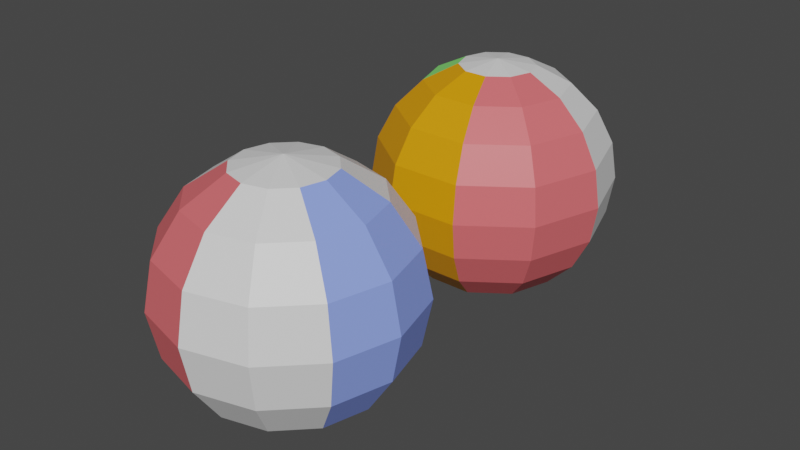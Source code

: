 # Source: top.blend  (saved by Blender 2.82.7; exported with 4.5.12 LTS)
import bpy
from mathutils import Matrix  # noqa: F401  (used for matrix-valued properties, if any)

bpy.ops.wm.read_factory_settings(use_empty=True)
scene = bpy.context.scene
scene.name = 'Scene'

# ---- collections
col_collection = bpy.data.collections.new('Collection'); scene.collection.children.link(col_collection)

# ---- materials (node trees are filled in below, after node groups)
mat_k_rm_z = bpy.data.materials.new('kırmızı')
mat_k_rm_z.use_transparent_shadow = False
mat_beyaz = bpy.data.materials.new('beyaz')
mat_beyaz.use_transparent_shadow = False
mat_mavi = bpy.data.materials.new('mavi')
mat_mavi.use_transparent_shadow = False
mat_ye_il = bpy.data.materials.new('yeşil')
mat_ye_il.use_transparent_shadow = False
mat_material_001 = bpy.data.materials.new('Material.001')
mat_material_001.use_transparent_shadow = False
mat_material_002 = bpy.data.materials.new('Material.002')
mat_material_002.use_transparent_shadow = False
mat_initialshadinggroup_001 = bpy.data.materials.new('initialShadingGroup.001')
mat_initialshadinggroup_001.use_transparent_shadow = False

# ---- material node trees
mat_k_rm_z.use_nodes = True; mat_k_rm_z.node_tree.nodes.clear()
_N = mat_k_rm_z.node_tree.nodes; _L = mat_k_rm_z.node_tree.links
n0 = _N.new('ShaderNodeOutputMaterial'); n0.name = 'Material Output'; n0.location = (300, 300)
n1 = _N.new('ShaderNodeBsdfPrincipled'); n1.name = 'Principled BSDF'; n1.location = (10, 300)
n1.distribution = 'GGX'
n1.subsurface_method = 'BURLEY'
n1.inputs[0].default_value = (0.8, 0.1422, 0.1542, 1.0)
n1.inputs[3].default_value = 1.45
n1.inputs[27].default_value = (0.0, 0.0, 0.0, 1.0)
n1.inputs[28].default_value = 1.0
_L.new(n1.outputs[0], n0.inputs[0])
n0.is_active_output = True
mat_beyaz.use_nodes = True; mat_beyaz.node_tree.nodes.clear()
_N = mat_beyaz.node_tree.nodes; _L = mat_beyaz.node_tree.links
n0 = _N.new('ShaderNodeOutputMaterial'); n0.name = 'Material Output'; n0.location = (300, 300)
n1 = _N.new('ShaderNodeBsdfPrincipled'); n1.name = 'Principled BSDF'; n1.location = (10, 300)
n1.distribution = 'GGX'
n1.subsurface_method = 'BURLEY'
n1.inputs[3].default_value = 1.45
n1.inputs[27].default_value = (0.0, 0.0, 0.0, 1.0)
n1.inputs[28].default_value = 1.0
_L.new(n1.outputs[0], n0.inputs[0])
n0.is_active_output = True
mat_mavi.use_nodes = True; mat_mavi.node_tree.nodes.clear()
_N = mat_mavi.node_tree.nodes; _L = mat_mavi.node_tree.links
n0 = _N.new('ShaderNodeOutputMaterial'); n0.name = 'Material Output'; n0.location = (300, 300)
n1 = _N.new('ShaderNodeBsdfPrincipled'); n1.name = 'Principled BSDF'; n1.location = (10, 300)
n1.distribution = 'GGX'
n1.subsurface_method = 'BURLEY'
n1.inputs[0].default_value = (0.264, 0.369, 1.0, 1.0)
n1.inputs[3].default_value = 1.45
n1.inputs[27].default_value = (0.0, 0.0, 0.0, 1.0)
n1.inputs[28].default_value = 1.0
_L.new(n1.outputs[0], n0.inputs[0])
n0.is_active_output = True
mat_ye_il.use_nodes = True; mat_ye_il.node_tree.nodes.clear()
_N = mat_ye_il.node_tree.nodes; _L = mat_ye_il.node_tree.links
n0 = _N.new('ShaderNodeOutputMaterial'); n0.name = 'Material Output'; n0.location = (300, 300)
n1 = _N.new('ShaderNodeBsdfPrincipled'); n1.name = 'Principled BSDF'; n1.location = (10, 300)
n1.distribution = 'GGX'
n1.subsurface_method = 'BURLEY'
n1.inputs[0].default_value = (0.2785, 1.0, 0.2058, 1.0)
n1.inputs[3].default_value = 1.45
n1.inputs[27].default_value = (0.0, 0.0, 0.0, 1.0)
n1.inputs[28].default_value = 1.0
_L.new(n1.outputs[0], n0.inputs[0])
n0.is_active_output = True
mat_material_001.use_nodes = True; mat_material_001.node_tree.nodes.clear()
_N = mat_material_001.node_tree.nodes; _L = mat_material_001.node_tree.links
n0 = _N.new('ShaderNodeOutputMaterial'); n0.name = 'Material Output'; n0.location = (300, 300)
n1 = _N.new('ShaderNodeBsdfPrincipled'); n1.name = 'Principled BSDF'; n1.location = (10, 300)
n1.distribution = 'GGX'
n1.subsurface_method = 'BURLEY'
n1.inputs[0].default_value = (0.8, 0.3166, 0.0, 1.0)
n1.inputs[3].default_value = 1.45
n1.inputs[27].default_value = (0.0, 0.0, 0.0, 1.0)
n1.inputs[28].default_value = 1.0
_L.new(n1.outputs[0], n0.inputs[0])
n0.is_active_output = True
mat_material_002.use_nodes = True; mat_material_002.node_tree.nodes.clear()
_N = mat_material_002.node_tree.nodes; _L = mat_material_002.node_tree.links
n0 = _N.new('ShaderNodeOutputMaterial'); n0.name = 'Material Output'; n0.location = (300, 300)
n1 = _N.new('ShaderNodeBsdfPrincipled'); n1.name = 'Principled BSDF'; n1.location = (10, 300)
n1.distribution = 'GGX'
n1.subsurface_method = 'BURLEY'
n1.inputs[3].default_value = 1.45
n1.inputs[27].default_value = (0.0, 0.0, 0.0, 1.0)
n1.inputs[28].default_value = 1.0
_L.new(n1.outputs[0], n0.inputs[0])
n0.is_active_output = True
mat_initialshadinggroup_001.use_nodes = True; mat_initialshadinggroup_001.node_tree.nodes.clear()
_N = mat_initialshadinggroup_001.node_tree.nodes; _L = mat_initialshadinggroup_001.node_tree.links
n0 = _N.new('ShaderNodeOutputMaterial'); n0.name = 'Material Output'; n0.location = (300, 300)
n1 = _N.new('ShaderNodeBsdfPrincipled'); n1.name = 'Principled BSDF'; n1.location = (10, 300)
n1.distribution = 'GGX'
n1.subsurface_method = 'BURLEY'
n1.inputs[3].default_value = 1.45
n1.inputs[27].default_value = (0.0, 0.0, 0.0, 1.0)
n1.inputs[28].default_value = 1.0
_L.new(n1.outputs[0], n0.inputs[0])
n0.is_active_output = True

# ---- world
world_world = bpy.data.worlds.new('World'); scene.world = world_world
world_world.use_nodes = True; world_world.node_tree.nodes.clear()
_N = world_world.node_tree.nodes; _L = world_world.node_tree.links
n0 = _N.new('ShaderNodeOutputWorld'); n0.name = 'World Output'; n0.location = (300, 300)
n1 = _N.new('ShaderNodeBackground'); n1.name = 'Background'; n1.location = (10, 300)
n1.inputs[0].default_value = (0.05088, 0.05088, 0.05088, 1.0)
_L.new(n1.outputs[0], n0.inputs[0])
n0.is_active_output = True
world_world.color = (0.05088, 0.05088, 0.05088)
world_world.use_sun_shadow = False
world_world.sun_shadow_jitter_overblur = 0.0

# ---- meshes
me_top_001 = bpy.data.meshes.new('top.001')
me_top_001.from_pydata([(1.113, 0.3473, -0.8084), (0.425, 0.3473, -1.308), (0.8084, 0.9795, -2.488), (2.116, 0.9795, -1.538), (-0.425, 0.3473, -1.308), (-0.8084, 0.9795, -2.488), (-1.113, 0.3473, -0.8084), (-2.116, 0.9795, -1.538), (-1.375, 0.3473, 0.0), (-2.616, 0.9795, 0.0), (-1.113, 0.3473, 0.8084), (-2.116, 0.9795, 1.538), (-0.425, 0.3473, 1.308), (-0.8084, 0.9795, 2.488), (0.425, 0.3473, 1.308), (0.8084, 0.9795, 2.488), (1.113, 0.3473, 0.8084), (2.116, 0.9795, 1.538), (1.375, 0.3473, 0.0), (2.616, 0.9795, 0.0), (1.113, 1.964, -3.425), (2.913, 1.964, -2.116), (-1.113, 1.964, -3.425), (-2.913, 1.964, -2.116), (-3.601, 1.964, 0.0), (-2.913, 1.964, 2.116), (-1.113, 1.964, 3.425), (1.113, 1.964, 3.425), (2.913, 1.964, 2.116), (3.601, 1.964, 0.0), (1.308, 3.205, -4.026), (3.425, 3.205, -2.488), (-1.308, 3.205, -4.026), (-3.425, 3.205, -2.488), (-4.233, 3.205, 0.0), (-3.425, 3.205, 2.488), (-1.308, 3.205, 4.026), (1.308, 3.205, 4.026), (3.425, 3.205, 2.488), (4.233, 3.205, 0.0), (1.375, 4.58, -4.233), (3.601, 4.58, -2.616), (-1.375, 4.58, -4.233), (-3.601, 4.58, -2.616), (-4.451, 4.58, 0.0), (-3.601, 4.58, 2.616), (-1.375, 4.58, 4.233), (1.375, 4.58, 4.233), (3.601, 4.58, 2.616), (4.451, 4.58, 0.0), (1.308, 5.956, -4.026), (3.425, 5.956, -2.488), (-1.308, 5.956, -4.026), (-3.425, 5.956, -2.488), (-4.233, 5.956, 0.0), (-3.425, 5.956, 2.488), (-1.308, 5.956, 4.026), (1.308, 5.956, 4.026), (3.425, 5.956, 2.488), (4.233, 5.956, 0.0), (1.113, 7.196, -3.425), (2.913, 7.196, -2.116), (-1.113, 7.196, -3.425), (-2.913, 7.196, -2.116), (-3.601, 7.196, 0.0), (-2.913, 7.196, 2.116), (-1.113, 7.196, 3.425), (1.113, 7.196, 3.425), (2.913, 7.196, 2.116), (3.601, 7.196, 0.0), (0.8084, 8.181, -2.488), (2.116, 8.181, -1.538), (-0.8084, 8.181, -2.488), (-2.116, 8.181, -1.538), (-2.616, 8.181, 0.0), (-2.116, 8.181, 1.538), (-0.8084, 8.181, 2.488), (0.8084, 8.181, 2.488), (2.116, 8.181, 1.538), (2.616, 8.181, 0.0), (0.425, 8.813, -1.308), (1.113, 8.813, -0.8084), (-0.425, 8.813, -1.308), (-1.113, 8.813, -0.8084), (-1.375, 8.813, 0.0), (-1.113, 8.813, 0.8084), (-0.425, 8.813, 1.308), (0.425, 8.813, 1.308), (1.113, 8.813, 0.8084), (1.375, 8.813, 0.0), (0.0, 0.1295, 0.0), (0.0, 9.031, 0.0)], [], [(0, 1, 2, 3), (1, 4, 5, 2), (4, 6, 7, 5), (6, 8, 9, 7), (8, 10, 11, 9), (10, 12, 13, 11), (12, 14, 15, 13), (14, 16, 17, 15), (16, 18, 19, 17), (18, 0, 3, 19), (3, 2, 20, 21), (2, 5, 22, 20), (5, 7, 23, 22), (7, 9, 24, 23), (9, 11, 25, 24), (11, 13, 26, 25), (13, 15, 27, 26), (15, 17, 28, 27), (17, 19, 29, 28), (19, 3, 21, 29), (21, 20, 30, 31), (20, 22, 32, 30), (22, 23, 33, 32), (23, 24, 34, 33), (24, 25, 35, 34), (25, 26, 36, 35), (26, 27, 37, 36), (27, 28, 38, 37), (28, 29, 39, 38), (29, 21, 31, 39), (31, 30, 40, 41), (30, 32, 42, 40), (32, 33, 43, 42), (33, 34, 44, 43), (34, 35, 45, 44), (35, 36, 46, 45), (36, 37, 47, 46), (37, 38, 48, 47), (38, 39, 49, 48), (39, 31, 41, 49), (41, 40, 50, 51), (40, 42, 52, 50), (42, 43, 53, 52), (43, 44, 54, 53), (44, 45, 55, 54), (45, 46, 56, 55), (46, 47, 57, 56), (47, 48, 58, 57), (48, 49, 59, 58), (49, 41, 51, 59), (51, 50, 60, 61), (50, 52, 62, 60), (52, 53, 63, 62), (53, 54, 64, 63), (54, 55, 65, 64), (55, 56, 66, 65), (56, 57, 67, 66), (57, 58, 68, 67), (58, 59, 69, 68), (59, 51, 61, 69), (61, 60, 70, 71), (60, 62, 72, 70), (62, 63, 73, 72), (63, 64, 74, 73), (64, 65, 75, 74), (65, 66, 76, 75), (66, 67, 77, 76), (67, 68, 78, 77), (68, 69, 79, 78), (69, 61, 71, 79), (71, 70, 80, 81), (70, 72, 82, 80), (72, 73, 83, 82), (73, 74, 84, 83), (74, 75, 85, 84), (75, 76, 86, 85), (76, 77, 87, 86), (77, 78, 88, 87), (78, 79, 89, 88), (79, 71, 81, 89), (1, 0, 90), (4, 1, 90), (6, 4, 90), (8, 6, 90), (10, 8, 90), (12, 10, 90), (14, 12, 90), (16, 14, 90), (18, 16, 90), (0, 18, 90), (81, 80, 91), (80, 82, 91), (82, 83, 91), (83, 84, 91), (84, 85, 91), (85, 86, 91), (86, 87, 91), (87, 88, 91), (88, 89, 91), (89, 81, 91)])
me_top_001.polygons.foreach_set('use_smooth', [True] * 100)
me_top_001.polygons.foreach_set('material_index', [5, 2, 2, 3, 3, 4, 4, 0, 0, 5, 5, 2, 2, 3, 3, 4, 4, 0, 0, 5, 5, 2, 2, 3, 3, 4, 4, 0, 0, 5, 5, 2, 2, 3, 3, 4, 4, 0, 0, 5, 5, 2, 2, 3, 3, 4, 4, 0, 0, 5, 5, 2, 2, 3, 3, 4, 4, 0, 0, 5, 5, 2, 2, 3, 3, 4, 4, 0, 0, 5, 5, 2, 2, 3, 3, 4, 4, 0, 0, 5, 1, 1, 1, 1, 1, 1, 1, 1, 1, 1, 1, 1, 1, 1, 1, 1, 1, 1, 1, 1])
_k = set([(0, 1), (0, 3), (0, 18), (0, 90), (1, 2), (1, 4), (1, 90), (2, 3), (2, 5), (2, 20), (3, 19), (3, 21), (4, 5), (4, 6), (4, 90), (5, 7), (5, 22), (6, 7), (6, 8), (6, 90), (7, 9), (7, 23), (8, 9), (8, 10), (8, 90), (9, 11), (9, 24), (10, 11), (10, 12), (10, 90), (11, 13), (11, 25), (12, 13), (12, 14), (12, 90), (13, 15), (13, 26), (14, 15), (14, 16), (14, 90), (15, 17), (15, 27), (16, 17), (16, 18), (16, 90), (17, 19), (17, 28), (18, 19), (18, 90), (19, 29), (20, 21), (20, 22), (20, 30), (21, 29), (21, 31), (22, 23), (22, 32), (23, 24), (23, 33), (24, 25), (24, 34), (25, 26), (25, 35), (26, 27), (26, 36), (27, 28), (27, 37), (28, 29), (28, 38), (29, 39), (30, 31), (30, 32), (30, 40), (31, 39), (31, 41), (32, 33), (32, 42), (33, 34), (33, 43), (34, 35), (34, 44), (35, 36), (35, 45), (36, 37), (36, 46), (37, 38), (37, 47), (38, 39), (38, 48), (39, 49), (40, 41), (40, 42), (40, 50), (41, 49), (41, 51), (42, 43), (42, 52), (43, 44), (43, 53), (44, 45), (44, 54), (45, 46), (45, 55), (46, 47), (46, 56), (47, 48), (47, 57), (48, 49), (48, 58), (49, 59), (50, 51), (50, 52), (50, 60), (51, 59), (51, 61), (52, 53), (52, 62), (53, 54), (53, 63), (54, 55), (54, 64), (55, 56), (55, 65), (56, 57), (56, 66), (57, 58), (57, 67), (58, 59), (58, 68), (59, 69), (60, 61), (60, 62), (60, 70), (61, 69), (61, 71), (62, 63), (62, 72), (63, 64), (63, 73), (64, 65), (64, 74), (65, 66), (65, 75), (66, 67), (66, 76), (67, 68), (67, 77), (68, 69), (68, 78), (69, 79), (70, 71), (70, 72), (70, 80), (71, 79), (71, 81), (72, 73), (72, 82), (73, 74), (73, 83), (74, 75), (74, 84), (75, 76), (75, 85), (76, 77), (76, 86), (77, 78), (77, 87), (78, 79), (78, 88), (79, 89), (80, 81), (80, 82), (80, 91), (81, 89), (81, 91), (82, 83), (82, 91), (83, 84), (83, 91), (84, 85), (84, 91), (85, 86), (85, 91), (86, 87), (86, 91), (87, 88), (87, 91), (88, 89), (88, 91), (89, 91)])
me_top_001.attributes.new('sharp_edge', 'BOOLEAN', 'EDGE').data.foreach_set('value', [ (min(e.vertices), max(e.vertices)) in _k for e in me_top_001.edges])
_uv = me_top_001.uv_layers.new(name='UVMap')
_uv.uv.foreach_set('vector', [0.0, 0.1, 0.1, 0.1, 0.1, 0.2, 0.0, 0.2, 0.1, 0.1, 0.2, 0.1, 0.2, 0.2, 0.1, 0.2, 0.2, 0.1, 0.3, 0.1, 0.3, 0.2, 0.2, 0.2, 0.3, 0.1, 0.4, 0.1, 0.4, 0.2, 0.3, 0.2, 0.4, 0.1, 0.5, 0.1, 0.5, 0.2, 0.4, 0.2, 0.5, 0.1, 0.6, 0.1, 0.6, 0.2, 0.5, 0.2, 0.6, 0.1, 0.7, 0.1, 0.7, 0.2, 0.6, 0.2, 0.7, 0.1, 0.8, 0.1, 0.8, 0.2, 0.7, 0.2, 0.8, 0.1, 0.9, 0.1, 0.9, 0.2, 0.8, 0.2, 0.9, 0.1, 1.0, 0.1, 1.0, 0.2, 0.9, 0.2, 0.0, 0.2, 0.1, 0.2, 0.1, 0.3, 0.0, 0.3, 0.1, 0.2, 0.2, 0.2, 0.2, 0.3, 0.1, 0.3, 0.2, 0.2, 0.3, 0.2, 0.3, 0.3, 0.2, 0.3, 0.3, 0.2, 0.4, 0.2, 0.4, 0.3, 0.3, 0.3, 0.4, 0.2, 0.5, 0.2, 0.5, 0.3, 0.4, 0.3, 0.5, 0.2, 0.6, 0.2, 0.6, 0.3, 0.5, 0.3, 0.6, 0.2, 0.7, 0.2, 0.7, 0.3, 0.6, 0.3, 0.7, 0.2, 0.8, 0.2, 0.8, 0.3, 0.7, 0.3, 0.8, 0.2, 0.9, 0.2, 0.9, 0.3, 0.8, 0.3, 0.9, 0.2, 1.0, 0.2, 1.0, 0.3, 0.9, 0.3, 0.0, 0.3, 0.1, 0.3, 0.1, 0.4, 0.0, 0.4, 0.1, 0.3, 0.2, 0.3, 0.2, 0.4, 0.1, 0.4, 0.2, 0.3, 0.3, 0.3, 0.3, 0.4, 0.2, 0.4, 0.3, 0.3, 0.4, 0.3, 0.4, 0.4, 0.3, 0.4, 0.4, 0.3, 0.5, 0.3, 0.5, 0.4, 0.4, 0.4, 0.5, 0.3, 0.6, 0.3, 0.6, 0.4, 0.5, 0.4, 0.6, 0.3, 0.7, 0.3, 0.7, 0.4, 0.6, 0.4, 0.7, 0.3, 0.8, 0.3, 0.8, 0.4, 0.7, 0.4, 0.8, 0.3, 0.9, 0.3, 0.9, 0.4, 0.8, 0.4, 0.9, 0.3, 1.0, 0.3, 1.0, 0.4, 0.9, 0.4, 0.0, 0.4, 0.1, 0.4, 0.1, 0.5, 0.0, 0.5, 0.1, 0.4, 0.2, 0.4, 0.2, 0.5, 0.1, 0.5, 0.2, 0.4, 0.3, 0.4, 0.3, 0.5, 0.2, 0.5, 0.3, 0.4, 0.4, 0.4, 0.4, 0.5, 0.3, 0.5, 0.4, 0.4, 0.5, 0.4, 0.5, 0.5, 0.4, 0.5, 0.5, 0.4, 0.6, 0.4, 0.6, 0.5, 0.5, 0.5, 0.6, 0.4, 0.7, 0.4, 0.7, 0.5, 0.6, 0.5, 0.7, 0.4, 0.8, 0.4, 0.8, 0.5, 0.7, 0.5, 0.8, 0.4, 0.9, 0.4, 0.9, 0.5, 0.8, 0.5, 0.9, 0.4, 1.0, 0.4, 1.0, 0.5, 0.9, 0.5, 0.0, 0.5, 0.1, 0.5, 0.1, 0.6, 0.0, 0.6, 0.1, 0.5, 0.2, 0.5, 0.2, 0.6, 0.1, 0.6, 0.2, 0.5, 0.3, 0.5, 0.3, 0.6, 0.2, 0.6, 0.3, 0.5, 0.4, 0.5, 0.4, 0.6, 0.3, 0.6, 0.4, 0.5, 0.5, 0.5, 0.5, 0.6, 0.4, 0.6, 0.5, 0.5, 0.6, 0.5, 0.6, 0.6, 0.5, 0.6, 0.6, 0.5, 0.7, 0.5, 0.7, 0.6, 0.6, 0.6, 0.7, 0.5, 0.8, 0.5, 0.8, 0.6, 0.7, 0.6, 0.8, 0.5, 0.9, 0.5, 0.9, 0.6, 0.8, 0.6, 0.9, 0.5, 1.0, 0.5, 1.0, 0.6, 0.9, 0.6, 0.0, 0.6, 0.1, 0.6, 0.1, 0.7, 0.0, 0.7, 0.1, 0.6, 0.2, 0.6, 0.2, 0.7, 0.1, 0.7, 0.2, 0.6, 0.3, 0.6, 0.3, 0.7, 0.2, 0.7, 0.3, 0.6, 0.4, 0.6, 0.4, 0.7, 0.3, 0.7, 0.4, 0.6, 0.5, 0.6, 0.5, 0.7, 0.4, 0.7, 0.5, 0.6, 0.6, 0.6, 0.6, 0.7, 0.5, 0.7, 0.6, 0.6, 0.7, 0.6, 0.7, 0.7, 0.6, 0.7, 0.7, 0.6, 0.8, 0.6, 0.8, 0.7, 0.7, 0.7, 0.8, 0.6, 0.9, 0.6, 0.9, 0.7, 0.8, 0.7, 0.9, 0.6, 1.0, 0.6, 1.0, 0.7, 0.9, 0.7, 0.0, 0.7, 0.1, 0.7, 0.1, 0.8, 0.0, 0.8, 0.1, 0.7, 0.2, 0.7, 0.2, 0.8, 0.1, 0.8, 0.2, 0.7, 0.3, 0.7, 0.3, 0.8, 0.2, 0.8, 0.3, 0.7, 0.4, 0.7, 0.4, 0.8, 0.3, 0.8, 0.4, 0.7, 0.5, 0.7, 0.5, 0.8, 0.4, 0.8, 0.5, 0.7, 0.6, 0.7, 0.6, 0.8, 0.5, 0.8, 0.6, 0.7, 0.7, 0.7, 0.7, 0.8, 0.6, 0.8, 0.7, 0.7, 0.8, 0.7, 0.8, 0.8, 0.7, 0.8, 0.8, 0.7, 0.9, 0.7, 0.9, 0.8, 0.8, 0.8, 0.9, 0.7, 1.0, 0.7, 1.0, 0.8, 0.9, 0.8, 0.0, 0.8, 0.1, 0.8, 0.1, 0.9, 0.0, 0.9, 0.1, 0.8, 0.2, 0.8, 0.2, 0.9, 0.1, 0.9, 0.2, 0.8, 0.3, 0.8, 0.3, 0.9, 0.2, 0.9, 0.3, 0.8, 0.4, 0.8, 0.4, 0.9, 0.3, 0.9, 0.4, 0.8, 0.5, 0.8, 0.5, 0.9, 0.4, 0.9, 0.5, 0.8, 0.6, 0.8, 0.6, 0.9, 0.5, 0.9, 0.6, 0.8, 0.7, 0.8, 0.7, 0.9, 0.6, 0.9, 0.7, 0.8, 0.8, 0.8, 0.8, 0.9, 0.7, 0.9, 0.8, 0.8, 0.9, 0.8, 0.9, 0.9, 0.8, 0.9, 0.9, 0.8, 1.0, 0.8, 1.0, 0.9, 0.9, 0.9, 0.1, 0.1, 0.0, 0.1, 0.05, 0.0, 0.2, 0.1, 0.1, 0.1, 0.15, 0.0, 0.3, 0.1, 0.2, 0.1, 0.25, 0.0, 0.4, 0.1, 0.3, 0.1, 0.35, 0.0, 0.5, 0.1, 0.4, 0.1, 0.45, 0.0, 0.6, 0.1, 0.5, 0.1, 0.55, 0.0, 0.7, 0.1, 0.6, 0.1, 0.65, 0.0, 0.8, 0.1, 0.7, 0.1, 0.75, 0.0, 0.9, 0.1, 0.8, 0.1, 0.85, 0.0, 1.0, 0.1, 0.9, 0.1, 0.95, 0.0, 0.0, 0.9, 0.1, 0.9, 0.05, 1.0, 0.1, 0.9, 0.2, 0.9, 0.15, 1.0, 0.2, 0.9, 0.3, 0.9, 0.25, 1.0, 0.3, 0.9, 0.4, 0.9, 0.35, 1.0, 0.4, 0.9, 0.5, 0.9, 0.45, 1.0, 0.5, 0.9, 0.6, 0.9, 0.55, 1.0, 0.6, 0.9, 0.7, 0.9, 0.65, 1.0, 0.7, 0.9, 0.8, 0.9, 0.75, 1.0, 0.8, 0.9, 0.9, 0.9, 0.85, 1.0, 0.9, 0.9, 1.0, 0.9, 0.95, 1.0])
me_top_001.materials.append(mat_k_rm_z)
me_top_001.materials.append(mat_beyaz)
me_top_001.materials.append(mat_mavi)
me_top_001.materials.append(mat_ye_il)
me_top_001.materials.append(mat_material_001)
me_top_001.materials.append(mat_material_002)
me_top_001.use_remesh_fix_poles = True
me_top_001.use_remesh_preserve_attributes = False
me_top_001.use_mirror_vertex_groups = False
me_top_001.update()
me_top_001.normals_split_custom_set([tuple(v) for v in zip(*[iter([0.2776, -0.8815, -0.3821, 0.2776, -0.8815, -0.3821, 0.2776, -0.8815, -0.3821, 0.2776, -0.8815, -0.3821, -2.166e-07, -0.8815, -0.4722, -2.166e-07, -0.8815, -0.4722, -2.166e-07, -0.8815, -0.4722, -2.166e-07, -0.8815, -0.4722, -0.2776, -0.8815, -0.3821, -0.2776, -0.8815, -0.3821, -0.2776, -0.8815, -0.3821, -0.2776, -0.8815, -0.3821, -0.4491, -0.8815, -0.1459, -0.4491, -0.8815, -0.1459, -0.4491, -0.8815, -0.1459, -0.4491, -0.8815, -0.1459, -0.4491, -0.8815, 0.1459, -0.4491, -0.8815, 0.1459, -0.4491, -0.8815, 0.1459, -0.4491, -0.8815, 0.1459, -0.2776, -0.8815, 0.3821, -0.2776, -0.8815, 0.3821, -0.2776, -0.8815, 0.3821, -0.2776, -0.8815, 0.3821, 0.0, -0.8815, 0.4722, 0.0, -0.8815, 0.4722, 0.0, -0.8815, 0.4722, 0.0, -0.8815, 0.4722, 0.2776, -0.8815, 0.3821, 0.2776, -0.8815, 0.3821, 0.2776, -0.8815, 0.3821, 0.2776, -0.8815, 0.3821, 0.4491, -0.8815, 0.1459, 0.4491, -0.8815, 0.1459, 0.4491, -0.8815, 0.1459, 0.4491, -0.8815, 0.1459, 0.4491, -0.8815, -0.1459, 0.4491, -0.8815, -0.1459, 0.4491, -0.8815, -0.1459, 0.4491, -0.8815, -0.1459, 0.4259, -0.6892, -0.5862, 0.4259, -0.6892, -0.5862, 0.4259, -0.6892, -0.5862, 0.4259, -0.6892, -0.5862, -4.567e-07, -0.6892, -0.7246, -4.567e-07, -0.6892, -0.7246, -4.567e-07, -0.6892, -0.7246, -4.567e-07, -0.6892, -0.7246, -0.4259, -0.6892, -0.5862, -0.4259, -0.6892, -0.5862, -0.4259, -0.6892, -0.5862, -0.4259, -0.6892, -0.5862, -0.6892, -0.6892, -0.2239, -0.6892, -0.6892, -0.2239, -0.6892, -0.6892, -0.2239, -0.6892, -0.6892, -0.2239, -0.6892, -0.6892, 0.2239, -0.6892, -0.6892, 0.2239, -0.6892, -0.6892, 0.2239, -0.6892, -0.6892, 0.2239, -0.4259, -0.6892, 0.5862, -0.4259, -0.6892, 0.5862, -0.4259, -0.6892, 0.5862, -0.4259, -0.6892, 0.5862, 0.0, -0.6892, 0.7246, 0.0, -0.6892, 0.7246, 0.0, -0.6892, 0.7246, 0.0, -0.6892, 0.7246, 0.4259, -0.6892, 0.5862, 0.4259, -0.6892, 0.5862, 0.4259, -0.6892, 0.5862, 0.4259, -0.6892, 0.5862, 0.6892, -0.6892, 0.2239, 0.6892, -0.6892, 0.2239, 0.6892, -0.6892, 0.2239, 0.6892, -0.6892, 0.2239, 0.6892, -0.6892, -0.2239, 0.6892, -0.6892, -0.2239, 0.6892, -0.6892, -0.2239, 0.6892, -0.6892, -0.2239, 0.529, -0.4361, -0.728, 0.529, -0.4361, -0.728, 0.529, -0.4361, -0.728, 0.529, -0.4361, -0.728, -4.286e-07, -0.4361, -0.8999, -4.286e-07, -0.4361, -0.8999, -4.286e-07, -0.4361, -0.8999, -4.286e-07, -0.4361, -0.8999, -0.529, -0.4361, -0.728, -0.529, -0.4361, -0.728, -0.529, -0.4361, -0.728, -0.529, -0.4361, -0.728, -0.8559, -0.4361, -0.2781, -0.8559, -0.4361, -0.2781, -0.8559, -0.4361, -0.2781, -0.8559, -0.4361, -0.2781, -0.8559, -0.4361, 0.2781, -0.8559, -0.4361, 0.2781, -0.8559, -0.4361, 0.2781, -0.8559, -0.4361, 0.2781, -0.529, -0.4361, 0.728, -0.529, -0.4361, 0.728, -0.529, -0.4361, 0.728, -0.529, -0.4361, 0.728, 0.0, -0.4361, 0.8999, 0.0, -0.4361, 0.8999, 0.0, -0.4361, 0.8999, 0.0, -0.4361, 0.8999, 0.529, -0.4361, 0.728, 0.529, -0.4361, 0.728, 0.529, -0.4361, 0.728, 0.529, -0.4361, 0.728, 0.8559, -0.4361, 0.2781, 0.8559, -0.4361, 0.2781, 0.8559, -0.4361, 0.2781, 0.8559, -0.4361, 0.2781, 0.8559, -0.4361, -0.2781, 0.8559, -0.4361, -0.2781, 0.8559, -0.4361, -0.2781, 0.8559, -0.4361, -0.2781, 0.5812, -0.149, -0.8, 0.5812, -0.149, -0.8, 0.5812, -0.149, -0.8, 0.5812, -0.149, -0.8, -3.833e-07, -0.149, -0.9888, -3.833e-07, -0.149, -0.9888, -3.833e-07, -0.149, -0.9888, -3.833e-07, -0.149, -0.9888, -0.5812, -0.149, -0.8, -0.5812, -0.149, -0.8, -0.5812, -0.149, -0.8, -0.5812, -0.149, -0.8, -0.9404, -0.149, -0.3056, -0.9404, -0.149, -0.3056, -0.9404, -0.149, -0.3056, -0.9404, -0.149, -0.3056, -0.9404, -0.149, 0.3056, -0.9404, -0.149, 0.3056, -0.9404, -0.149, 0.3056, -0.9404, -0.149, 0.3056, -0.5812, -0.149, 0.8, -0.5812, -0.149, 0.8, -0.5812, -0.149, 0.8, -0.5812, -0.149, 0.8, 0.0, -0.149, 0.9888, 0.0, -0.149, 0.9888, 0.0, -0.149, 0.9888, 0.0, -0.149, 0.9888, 0.5812, -0.149, 0.8, 0.5812, -0.149, 0.8, 0.5812, -0.149, 0.8, 0.5812, -0.149, 0.8, 0.9404, -0.149, 0.3056, 0.9404, -0.149, 0.3056, 0.9404, -0.149, 0.3056, 0.9404, -0.149, 0.3056, 0.9404, -0.149, -0.3056, 0.9404, -0.149, -0.3056, 0.9404, -0.149, -0.3056, 0.9404, -0.149, -0.3056, 0.5812, 0.149, -0.8, 0.5812, 0.149, -0.8, 0.5812, 0.149, -0.8, 0.5812, 0.149, -0.8, -3.833e-07, 0.149, -0.9888, -3.833e-07, 0.149, -0.9888, -3.833e-07, 0.149, -0.9888, -3.833e-07, 0.149, -0.9888, -0.5812, 0.149, -0.8, -0.5812, 0.149, -0.8, -0.5812, 0.149, -0.8, -0.5812, 0.149, -0.8, -0.9404, 0.149, -0.3056, -0.9404, 0.149, -0.3056, -0.9404, 0.149, -0.3056, -0.9404, 0.149, -0.3056, -0.9404, 0.149, 0.3056, -0.9404, 0.149, 0.3056, -0.9404, 0.149, 0.3056, -0.9404, 0.149, 0.3056, -0.5812, 0.149, 0.8, -0.5812, 0.149, 0.8, -0.5812, 0.149, 0.8, -0.5812, 0.149, 0.8, 0.0, 0.149, 0.9888, 0.0, 0.149, 0.9888, 0.0, 0.149, 0.9888, 0.0, 0.149, 0.9888, 0.5812, 0.149, 0.8, 0.5812, 0.149, 0.8, 0.5812, 0.149, 0.8, 0.5812, 0.149, 0.8, 0.9404, 0.149, 0.3056, 0.9404, 0.149, 0.3056, 0.9404, 0.149, 0.3056, 0.9404, 0.149, 0.3056, 0.9404, 0.149, -0.3056, 0.9404, 0.149, -0.3056, 0.9404, 0.149, -0.3056, 0.9404, 0.149, -0.3056, 0.529, 0.4361, -0.728, 0.529, 0.4361, -0.728, 0.529, 0.4361, -0.728, 0.529, 0.4361, -0.728, -2.857e-07, 0.4361, -0.8999, -2.857e-07, 0.4361, -0.8999, -2.857e-07, 0.4361, -0.8999, -2.857e-07, 0.4361, -0.8999, -0.529, 0.4361, -0.728, -0.529, 0.4361, -0.728, -0.529, 0.4361, -0.728, -0.529, 0.4361, -0.728, -0.8559, 0.4361, -0.2781, -0.8559, 0.4361, -0.2781, -0.8559, 0.4361, -0.2781, -0.8559, 0.4361, -0.2781, -0.8559, 0.4361, 0.2781, -0.8559, 0.4361, 0.2781, -0.8559, 0.4361, 0.2781, -0.8559, 0.4361, 0.2781, -0.529, 0.4361, 0.728, -0.529, 0.4361, 0.728, -0.529, 0.4361, 0.728, -0.529, 0.4361, 0.728, 0.0, 0.4361, 0.8999, 0.0, 0.4361, 0.8999, 0.0, 0.4361, 0.8999, 0.0, 0.4361, 0.8999, 0.529, 0.4361, 0.728, 0.529, 0.4361, 0.728, 0.529, 0.4361, 0.728, 0.529, 0.4361, 0.728, 0.8559, 0.4361, 0.2781, 0.8559, 0.4361, 0.2781, 0.8559, 0.4361, 0.2781, 0.8559, 0.4361, 0.2781, 0.8559, 0.4361, -0.2781, 0.8559, 0.4361, -0.2781, 0.8559, 0.4361, -0.2781, 0.8559, 0.4361, -0.2781, 0.4259, 0.6892, -0.5862, 0.4259, 0.6892, -0.5862, 0.4259, 0.6892, -0.5862, 0.4259, 0.6892, -0.5862, -4.567e-07, 0.6892, -0.7246, -4.567e-07, 0.6892, -0.7246, -4.567e-07, 0.6892, -0.7246, -4.567e-07, 0.6892, -0.7246, -0.4259, 0.6892, -0.5862, -0.4259, 0.6892, -0.5862, -0.4259, 0.6892, -0.5862, -0.4259, 0.6892, -0.5862, -0.6892, 0.6892, -0.2239, -0.6892, 0.6892, -0.2239, -0.6892, 0.6892, -0.2239, -0.6892, 0.6892, -0.2239, -0.6892, 0.6892, 0.2239, -0.6892, 0.6892, 0.2239, -0.6892, 0.6892, 0.2239, -0.6892, 0.6892, 0.2239, -0.4259, 0.6892, 0.5862, -0.4259, 0.6892, 0.5862, -0.4259, 0.6892, 0.5862, -0.4259, 0.6892, 0.5862, 0.0, 0.6892, 0.7246, 0.0, 0.6892, 0.7246, 0.0, 0.6892, 0.7246, 0.0, 0.6892, 0.7246, 0.4259, 0.6892, 0.5862, 0.4259, 0.6892, 0.5862, 0.4259, 0.6892, 0.5862, 0.4259, 0.6892, 0.5862, 0.6892, 0.6892, 0.2239, 0.6892, 0.6892, 0.2239, 0.6892, 0.6892, 0.2239, 0.6892, 0.6892, 0.2239, 0.6892, 0.6892, -0.2239, 0.6892, 0.6892, -0.2239, 0.6892, 0.6892, -0.2239, 0.6892, 0.6892, -0.2239, 0.2776, 0.8815, -0.3821, 0.2776, 0.8815, -0.3821, 0.2776, 0.8815, -0.3821, 0.2776, 0.8815, -0.3821, -2.166e-07, 0.8815, -0.4722, -2.166e-07, 0.8815, -0.4722, -2.166e-07, 0.8815, -0.4722, -2.166e-07, 0.8815, -0.4722, -0.2776, 0.8815, -0.3821, -0.2776, 0.8815, -0.3821, -0.2776, 0.8815, -0.3821, -0.2776, 0.8815, -0.3821, -0.4491, 0.8815, -0.1459, -0.4491, 0.8815, -0.1459, -0.4491, 0.8815, -0.1459, -0.4491, 0.8815, -0.1459, -0.4491, 0.8815, 0.1459, -0.4491, 0.8815, 0.1459, -0.4491, 0.8815, 0.1459, -0.4491, 0.8815, 0.1459, -0.2776, 0.8815, 0.3821, -0.2776, 0.8815, 0.3821, -0.2776, 0.8815, 0.3821, -0.2776, 0.8815, 0.3821, 0.0, 0.8815, 0.4722, 0.0, 0.8815, 0.4722, 0.0, 0.8815, 0.4722, 0.0, 0.8815, 0.4722, 0.2776, 0.8815, 0.3821, 0.2776, 0.8815, 0.3821, 0.2776, 0.8815, 0.3821, 0.2776, 0.8815, 0.3821, 0.4491, 0.8815, 0.1459, 0.4491, 0.8815, 0.1459, 0.4491, 0.8815, 0.1459, 0.4491, 0.8815, 0.1459, 0.4491, 0.8815, -0.1459, 0.4491, 0.8815, -0.1459, 0.4491, 0.8815, -0.1459, 0.4491, 0.8815, -0.1459, 0.09656, -0.9864, -0.1329, 0.09656, -0.9864, -0.1329, 0.09656, -0.9864, -0.1329, 0.0, -0.9864, -0.1643, 0.0, -0.9864, -0.1643, 0.0, -0.9864, -0.1643, -0.09656, -0.9864, -0.1329, -0.09656, -0.9864, -0.1329, -0.09656, -0.9864, -0.1329, -0.1562, -0.9864, -0.05076, -0.1562, -0.9864, -0.05076, -0.1562, -0.9864, -0.05076, -0.1562, -0.9864, 0.05076, -0.1562, -0.9864, 0.05076, -0.1562, -0.9864, 0.05076, -0.09656, -0.9864, 0.1329, -0.09656, -0.9864, 0.1329, -0.09656, -0.9864, 0.1329, 0.0, -0.9864, 0.1643, 0.0, -0.9864, 0.1643, 0.0, -0.9864, 0.1643, 0.09656, -0.9864, 0.1329, 0.09656, -0.9864, 0.1329, 0.09656, -0.9864, 0.1329, 0.1562, -0.9864, 0.05076, 0.1562, -0.9864, 0.05076, 0.1562, -0.9864, 0.05076, 0.1562, -0.9864, -0.05076, 0.1562, -0.9864, -0.05076, 0.1562, -0.9864, -0.05076, 0.09656, 0.9864, -0.1329, 0.09656, 0.9864, -0.1329, 0.09656, 0.9864, -0.1329, 0.0, 0.9864, -0.1643, 0.0, 0.9864, -0.1643, 0.0, 0.9864, -0.1643, -0.09656, 0.9864, -0.1329, -0.09656, 0.9864, -0.1329, -0.09656, 0.9864, -0.1329, -0.1562, 0.9864, -0.05076, -0.1562, 0.9864, -0.05076, -0.1562, 0.9864, -0.05076, -0.1562, 0.9864, 0.05076, -0.1562, 0.9864, 0.05076, -0.1562, 0.9864, 0.05076, -0.09656, 0.9864, 0.1329, -0.09656, 0.9864, 0.1329, -0.09656, 0.9864, 0.1329, 0.0, 0.9864, 0.1643, 0.0, 0.9864, 0.1643, 0.0, 0.9864, 0.1643, 0.09656, 0.9864, 0.1329, 0.09656, 0.9864, 0.1329, 0.09656, 0.9864, 0.1329, 0.1562, 0.9864, 0.05076, 0.1562, 0.9864, 0.05076, 0.1562, 0.9864, 0.05076, 0.1562, 0.9864, -0.05076, 0.1562, 0.9864, -0.05076, 0.1562, 0.9864, -0.05076])] * 3)])
me_sphere = bpy.data.meshes.new('Sphere')
me_sphere.from_pydata([(4.484e-10, 0.7955, 1.959), (4.484e-10, 1.039, 0.7328), (4.484e-10, 0.7955, 0.3678), (4.484e-10, 0.4305, 0.1239), (0.2153, 0.3728, 2.203), (0.3978, 0.6889, 1.959), (0.5197, 0.9001, 1.594), (0.5625, 0.9743, 1.163), (0.5197, 0.9001, 0.7328), (0.3978, 0.6889, 0.3678), (0.2153, 0.3728, 0.1239), (-1.467e-07, 6.642e-08, 2.288), (0.3728, 0.2153, 2.203), (0.6889, 0.3978, 1.959), (0.9001, 0.5197, 1.594), (0.9743, 0.5625, 1.163), (0.9001, 0.5197, 0.7328), (0.6889, 0.3978, 0.3678), (0.3728, 0.2153, 0.1239), (0.4305, 1.551e-07, 2.203), (0.7955, 1.384e-07, 1.959), (1.039, 1.048e-07, 1.594), (1.125, 1.384e-07, 1.163), (1.039, 1.048e-07, 0.7328), (0.7955, 1.384e-07, 0.3678), (0.4305, 1.551e-07, 0.1239), (0.3728, -0.2153, 2.203), (0.6889, -0.3978, 1.959), (0.9001, -0.5197, 1.594), (0.9743, -0.5625, 1.163), (0.9001, -0.5197, 0.7328), (0.6889, -0.3978, 0.3678), (0.3728, -0.2153, 0.1239), (0.2153, -0.3728, 2.203), (0.3978, -0.6889, 1.959), (0.5197, -0.9001, 1.594), (0.5625, -0.9743, 1.163), (0.5197, -0.9001, 0.7328), (0.3978, -0.6889, 0.3678), (0.2153, -0.3728, 0.1239), (-6.677e-10, -0.4305, 2.203), (-5.096e-08, -0.7955, 1.959), (-5.096e-08, -1.039, 1.594), (-5.096e-08, -1.125, 1.163), (-5.096e-08, -1.039, 0.7328), (-5.096e-08, -0.7955, 0.3678), (-1.743e-08, -0.4305, 0.1239), (-0.2153, -0.3728, 2.203), (-0.3978, -0.6889, 1.959), (-0.5197, -0.9001, 1.594), (-0.5625, -0.9743, 1.163), (-0.5197, -0.9001, 0.7328), (-0.3978, -0.6889, 0.3678), (-0.2153, -0.3728, 0.1239), (-0.3728, -0.2153, 2.203), (-0.6889, -0.3978, 1.959), (-0.9001, -0.5197, 1.594), (-0.9743, -0.5625, 1.163), (-0.9001, -0.5197, 0.7328), (-0.6889, -0.3978, 0.3678), (-0.3728, -0.2153, 0.1239), (-0.4305, 1.719e-07, 2.203), (-0.7955, 2.389e-07, 1.959), (-1.039, 2.054e-07, 1.594), (-1.125, 2.389e-07, 1.163), (-1.039, 2.054e-07, 0.7328), (-0.7955, 2.389e-07, 0.3678), (-0.4305, 1.719e-07, 0.1239), (-0.3728, 0.2153, 2.203), (-0.6889, 0.3978, 1.959), (-0.9001, 0.5197, 1.594), (-0.9743, 0.5625, 1.163), (-0.9001, 0.5197, 0.7328), (-0.6889, 0.3978, 0.3678), (-0.3728, 0.2153, 0.1239), (4.484e-10, 1.514e-07, 0.03831), (-0.2153, 0.3728, 2.203), (-0.3978, 0.6889, 1.959), (-0.5197, 0.9001, 1.594), (-0.5625, 0.9743, 1.163), (-0.5197, 0.9001, 0.7328), (-0.3978, 0.6889, 0.3678), (-0.2153, 0.3728, 0.1239), (1.61e-08, 0.4305, 2.203), (4.962e-08, 1.039, 1.594), (8.315e-08, 1.125, 1.163)], [], [(75, 3, 10), (2, 1, 8, 9), (85, 84, 6, 7), (0, 83, 4, 5), (3, 2, 9, 10), (1, 85, 7, 8), (84, 0, 5, 6), (83, 11, 4), (5, 4, 12, 13), (10, 9, 17, 18), (8, 7, 15, 16), (6, 5, 13, 14), (4, 11, 12), (75, 10, 18), (9, 8, 16, 17), (7, 6, 14, 15), (18, 17, 24, 25), (16, 15, 22, 23), (14, 13, 20, 21), (12, 11, 19), (75, 18, 25), (17, 16, 23, 24), (15, 14, 21, 22), (13, 12, 19, 20), (19, 11, 26), (75, 25, 32), (24, 23, 30, 31), (22, 21, 28, 29), (20, 19, 26, 27), (25, 24, 31, 32), (23, 22, 29, 30), (21, 20, 27, 28), (31, 30, 37, 38), (29, 28, 35, 36), (27, 26, 33, 34), (32, 31, 38, 39), (30, 29, 36, 37), (28, 27, 34, 35), (26, 11, 33), (75, 32, 39), (39, 38, 45, 46), (37, 36, 43, 44), (35, 34, 41, 42), (33, 11, 40), (75, 39, 46), (38, 37, 44, 45), (36, 35, 42, 43), (34, 33, 40, 41), (44, 43, 50, 51), (42, 41, 48, 49), (40, 11, 47), (75, 46, 53), (45, 44, 51, 52), (43, 42, 49, 50), (41, 40, 47, 48), (46, 45, 52, 53), (75, 53, 60), (52, 51, 58, 59), (50, 49, 56, 57), (48, 47, 54, 55), (53, 52, 59, 60), (51, 50, 57, 58), (49, 48, 55, 56), (47, 11, 54), (57, 56, 63, 64), (55, 54, 61, 62), (60, 59, 66, 67), (58, 57, 64, 65), (56, 55, 62, 63), (54, 11, 61), (75, 60, 67), (59, 58, 65, 66), (67, 66, 73, 74), (65, 64, 71, 72), (63, 62, 69, 70), (61, 11, 68), (75, 67, 74), (66, 65, 72, 73), (64, 63, 70, 71), (62, 61, 68, 69), (70, 69, 77, 78), (68, 11, 76), (75, 74, 82), (73, 72, 80, 81), (71, 70, 78, 79), (69, 68, 76, 77), (74, 73, 81, 82), (72, 71, 79, 80), (75, 82, 3), (81, 80, 1, 2), (79, 78, 84, 85), (77, 76, 83, 0), (82, 81, 2, 3), (80, 79, 85, 1), (78, 77, 0, 84), (76, 11, 83)])
me_sphere.polygons.foreach_set('material_index', [0, 0, 0, 0, 0, 0, 0, 0, 0, 0, 0, 0, 0, 0, 0, 0, 2, 2, 2, 0, 0, 2, 2, 2, 0, 0, 2, 2, 2, 2, 2, 2, 0, 0, 0, 0, 0, 0, 0, 0, 0, 0, 0, 0, 0, 0, 0, 0, 1, 1, 0, 0, 1, 1, 1, 1, 0, 1, 1, 1, 1, 1, 1, 0, 0, 0, 0, 0, 0, 0, 0, 0, 0, 0, 0, 0, 0, 0, 0, 0, 3, 0, 0, 3, 3, 3, 3, 3, 0, 3, 3, 3, 3, 3, 3, 0])
_uv = me_sphere.uv_layers.new(name='UVMap')
_uv.uv.foreach_set('vector', [0.7083, 0.0, 0.75, 0.125, 0.6667, 0.125, 0.75, 0.25, 0.75, 0.375, 0.6667, 0.375, 0.6667, 0.25, 0.75, 0.5, 0.75, 0.625, 0.6667, 0.625, 0.6667, 0.5, 0.75, 0.75, 0.75, 0.875, 0.6667, 0.875, 0.6667, 0.75, 0.75, 0.125, 0.75, 0.25, 0.6667, 0.25, 0.6667, 0.125, 0.75, 0.375, 0.75, 0.5, 0.6667, 0.5, 0.6667, 0.375, 0.75, 0.625, 0.75, 0.75, 0.6667, 0.75, 0.6667, 0.625, 0.75, 0.875, 0.7083, 1.0, 0.6667, 0.875, 0.6667, 0.75, 0.6667, 0.875, 0.5833, 0.875, 0.5833, 0.75, 0.6667, 0.125, 0.6667, 0.25, 0.5833, 0.25, 0.5833, 0.125, 0.6667, 0.375, 0.6667, 0.5, 0.5833, 0.5, 0.5833, 0.375, 0.6667, 0.625, 0.6667, 0.75, 0.5833, 0.75, 0.5833, 0.625, 0.6667, 0.875, 0.625, 1.0, 0.5833, 0.875, 0.625, 0.0, 0.6667, 0.125, 0.5833, 0.125, 0.6667, 0.25, 0.6667, 0.375, 0.5833, 0.375, 0.5833, 0.25, 0.6667, 0.5, 0.6667, 0.625, 0.5833, 0.625, 0.5833, 0.5, 0.5833, 0.125, 0.5833, 0.25, 0.5, 0.25, 0.5, 0.125, 0.5833, 0.375, 0.5833, 0.5, 0.5, 0.5, 0.5, 0.375, 0.5833, 0.625, 0.5833, 0.75, 0.5, 0.75, 0.5, 0.625, 0.5833, 0.875, 0.5417, 1.0, 0.5, 0.875, 0.5417, 0.0, 0.5833, 0.125, 0.5, 0.125, 0.5833, 0.25, 0.5833, 0.375, 0.5, 0.375, 0.5, 0.25, 0.5833, 0.5, 0.5833, 0.625, 0.5, 0.625, 0.5, 0.5, 0.5833, 0.75, 0.5833, 0.875, 0.5, 0.875, 0.5, 0.75, 0.5, 0.875, 0.4583, 1.0, 0.4167, 0.875, 0.4583, 0.0, 0.5, 0.125, 0.4167, 0.125, 0.5, 0.25, 0.5, 0.375, 0.4167, 0.375, 0.4167, 0.25, 0.5, 0.5, 0.5, 0.625, 0.4167, 0.625, 0.4167, 0.5, 0.5, 0.75, 0.5, 0.875, 0.4167, 0.875, 0.4167, 0.75, 0.5, 0.125, 0.5, 0.25, 0.4167, 0.25, 0.4167, 0.125, 0.5, 0.375, 0.5, 0.5, 0.4167, 0.5, 0.4167, 0.375, 0.5, 0.625, 0.5, 0.75, 0.4167, 0.75, 0.4167, 0.625, 0.4167, 0.25, 0.4167, 0.375, 0.3333, 0.375, 0.3333, 0.25, 0.4167, 0.5, 0.4167, 0.625, 0.3333, 0.625, 0.3333, 0.5, 0.4167, 0.75, 0.4167, 0.875, 0.3333, 0.875, 0.3333, 0.75, 0.4167, 0.125, 0.4167, 0.25, 0.3333, 0.25, 0.3333, 0.125, 0.4167, 0.375, 0.4167, 0.5, 0.3333, 0.5, 0.3333, 0.375, 0.4167, 0.625, 0.4167, 0.75, 0.3333, 0.75, 0.3333, 0.625, 0.4167, 0.875, 0.375, 1.0, 0.3333, 0.875, 0.375, 0.0, 0.4167, 0.125, 0.3333, 0.125, 0.3333, 0.125, 0.3333, 0.25, 0.25, 0.25, 0.25, 0.125, 0.3333, 0.375, 0.3333, 0.5, 0.25, 0.5, 0.25, 0.375, 0.3333, 0.625, 0.3333, 0.75, 0.25, 0.75, 0.25, 0.625, 0.3333, 0.875, 0.2917, 1.0, 0.25, 0.875, 0.2917, 0.0, 0.3333, 0.125, 0.25, 0.125, 0.3333, 0.25, 0.3333, 0.375, 0.25, 0.375, 0.25, 0.25, 0.3333, 0.5, 0.3333, 0.625, 0.25, 0.625, 0.25, 0.5, 0.3333, 0.75, 0.3333, 0.875, 0.25, 0.875, 0.25, 0.75, 0.25, 0.375, 0.25, 0.5, 0.1667, 0.5, 0.1667, 0.375, 0.25, 0.625, 0.25, 0.75, 0.1667, 0.75, 0.1667, 0.625, 0.25, 0.875, 0.2083, 1.0, 0.1667, 0.875, 0.2083, 0.0, 0.25, 0.125, 0.1667, 0.125, 0.25, 0.25, 0.25, 0.375, 0.1667, 0.375, 0.1667, 0.25, 0.25, 0.5, 0.25, 0.625, 0.1667, 0.625, 0.1667, 0.5, 0.25, 0.75, 0.25, 0.875, 0.1667, 0.875, 0.1667, 0.75, 0.25, 0.125, 0.25, 0.25, 0.1667, 0.25, 0.1667, 0.125, 0.125, 0.0, 0.1667, 0.125, 0.08333, 0.125, 0.1667, 0.25, 0.1667, 0.375, 0.08333, 0.375, 0.08333, 0.25, 0.1667, 0.5, 0.1667, 0.625, 0.08333, 0.625, 0.08333, 0.5, 0.1667, 0.75, 0.1667, 0.875, 0.08333, 0.875, 0.08333, 0.75, 0.1667, 0.125, 0.1667, 0.25, 0.08333, 0.25, 0.08333, 0.125, 0.1667, 0.375, 0.1667, 0.5, 0.08333, 0.5, 0.08333, 0.375, 0.1667, 0.625, 0.1667, 0.75, 0.08333, 0.75, 0.08333, 0.625, 0.1667, 0.875, 0.125, 1.0, 0.08333, 0.875, 0.08333, 0.5, 0.08333, 0.625, 0.0, 0.625, 0.0, 0.5, 0.08333, 0.75, 0.08333, 0.875, 0.0, 0.875, 0.0, 0.75, 0.08333, 0.125, 0.08333, 0.25, 0.0, 0.25, 0.0, 0.125, 0.08333, 0.375, 0.08333, 0.5, 0.0, 0.5, 0.0, 0.375, 0.08333, 0.625, 0.08333, 0.75, 0.0, 0.75, 0.0, 0.625, 0.08333, 0.875, 0.04167, 1.0, 0.0, 0.875, 0.04167, 0.0, 0.08333, 0.125, 0.0, 0.125, 0.08333, 0.25, 0.08333, 0.375, 0.0, 0.375, 0.0, 0.25, 1.0, 0.125, 1.0, 0.25, 0.9167, 0.25, 0.9167, 0.125, 1.0, 0.375, 1.0, 0.5, 0.9167, 0.5, 0.9167, 0.375, 1.0, 0.625, 1.0, 0.75, 0.9167, 0.75, 0.9167, 0.625, 1.0, 0.875, 0.9583, 1.0, 0.9167, 0.875, 0.9583, 0.0, 1.0, 0.125, 0.9167, 0.125, 1.0, 0.25, 1.0, 0.375, 0.9167, 0.375, 0.9167, 0.25, 1.0, 0.5, 1.0, 0.625, 0.9167, 0.625, 0.9167, 0.5, 1.0, 0.75, 1.0, 0.875, 0.9167, 0.875, 0.9167, 0.75, 0.9167, 0.625, 0.9167, 0.75, 0.8333, 0.75, 0.8333, 0.625, 0.9167, 0.875, 0.875, 1.0, 0.8333, 0.875, 0.875, 0.0, 0.9167, 0.125, 0.8333, 0.125, 0.9167, 0.25, 0.9167, 0.375, 0.8333, 0.375, 0.8333, 0.25, 0.9167, 0.5, 0.9167, 0.625, 0.8333, 0.625, 0.8333, 0.5, 0.9167, 0.75, 0.9167, 0.875, 0.8333, 0.875, 0.8333, 0.75, 0.9167, 0.125, 0.9167, 0.25, 0.8333, 0.25, 0.8333, 0.125, 0.9167, 0.375, 0.9167, 0.5, 0.8333, 0.5, 0.8333, 0.375, 0.7917, 0.0, 0.8333, 0.125, 0.75, 0.125, 0.8333, 0.25, 0.8333, 0.375, 0.75, 0.375, 0.75, 0.25, 0.8333, 0.5, 0.8333, 0.625, 0.75, 0.625, 0.75, 0.5, 0.8333, 0.75, 0.8333, 0.875, 0.75, 0.875, 0.75, 0.75, 0.8333, 0.125, 0.8333, 0.25, 0.75, 0.25, 0.75, 0.125, 0.8333, 0.375, 0.8333, 0.5, 0.75, 0.5, 0.75, 0.375, 0.8333, 0.625, 0.8333, 0.75, 0.75, 0.75, 0.75, 0.625, 0.8333, 0.875, 0.7917, 1.0, 0.75, 0.875])
me_sphere.materials.append(mat_initialshadinggroup_001)
me_sphere.materials.append(mat_k_rm_z)
me_sphere.materials.append(mat_mavi)
me_sphere.materials.append(mat_ye_il)
me_sphere.use_remesh_fix_poles = True
me_sphere.use_remesh_preserve_attributes = False
me_sphere.use_mirror_vertex_groups = False
me_sphere.update()

# ---- objects
ob_top_001 = bpy.data.objects.new('top.001', me_top_001)
ob_sphere = bpy.data.objects.new('Sphere', me_sphere)

# ---- transforms, parenting, visibility, modifiers, constraints
ob_top_001.location = (0.0, 5.44, 0.0)
ob_top_001.rotation_euler = (1.571, -0.0, 0.0)
ob_top_001.lineart.crease_threshold = 0.0
ob_sphere.location = (0.0, -5.096, 0.0)
ob_sphere.scale = (3.894, 3.894, 3.894)
ob_sphere.lineart.crease_threshold = 0.0

# ---- collection membership
col_collection.objects.link(ob_top_001)
col_collection.objects.link(ob_sphere)

# ---- scene / render settings (as saved in the file)
scene.frame_start = 1; scene.frame_end = 250; scene.frame_set(1)
scene.render.engine = 'BLENDER_EEVEE_NEXT'
scene.cycles.use_denoising = False
scene.cycles.samples = 128
scene.cycles.sampling_pattern = 'TABULATED_SOBOL'
scene.cycles.use_adaptive_sampling = False
scene.cycles.use_light_tree = False
scene.view_settings.view_transform = 'Filmic'
bpy.context.view_layer.update()

# ---- added for rendering (the .blend has no active camera and no usable light): camera, sun
cam_auto = bpy.data.cameras.new('AutoCamera')
cam_auto.lens = 50.0
cam_auto.sensor_width = 36.0
cam_auto.clip_end = 1000.0
ob_auto_camera = bpy.data.objects.new('AutoCamera', cam_auto)
scene.collection.objects.link(ob_auto_camera)
ob_auto_camera.location = (21.2034, -25.3461, 21.543)
ob_auto_camera.rotation_euler = (1.09748, -7.21219e-08, 0.694738)
scene.camera = ob_auto_camera
light_auto_sun = bpy.data.lights.new('AutoSun', 'SUN')
light_auto_sun.energy = 3.0
light_auto_sun.angle = 0.0523599
ob_auto_sun = bpy.data.objects.new('AutoSun', light_auto_sun)
scene.collection.objects.link(ob_auto_sun)
ob_auto_sun.rotation_euler = (0.872665, 0.174533, 0.523599)
bpy.context.view_layer.update()

